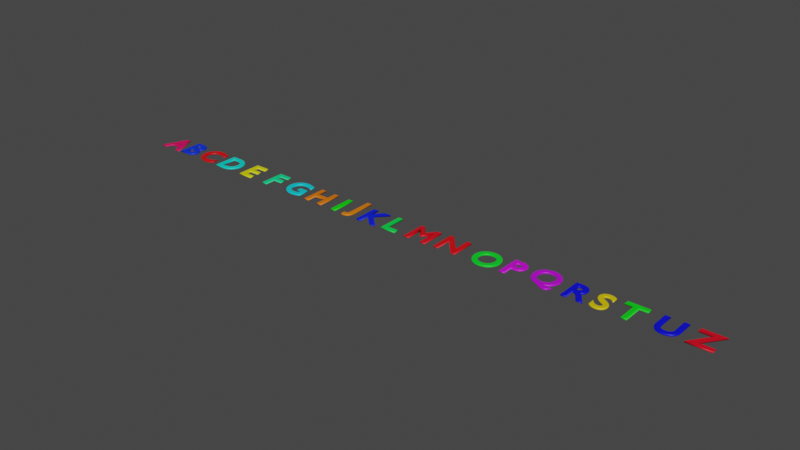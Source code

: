 # Source: PISMENKA.blend  (saved by Blender 3.3.6; exported with 4.5.12 LTS)
import bpy
from mathutils import Matrix  # noqa: F401  (used for matrix-valued properties, if any)

bpy.ops.wm.read_factory_settings(use_empty=True)
scene = bpy.context.scene
scene.name = 'Scene'

# ---- collections
col_collection = bpy.data.collections.new('Collection'); scene.collection.children.link(col_collection)

# ---- materials (node trees are filled in below, after node groups)
mat_material_014 = bpy.data.materials.new('Material.014')
mat_material_014.use_transparent_shadow = False
mat_material_015 = bpy.data.materials.new('Material.015')
mat_material_015.use_transparent_shadow = False
mat_material_016 = bpy.data.materials.new('Material.016')
mat_material_016.use_transparent_shadow = False
mat_material_017 = bpy.data.materials.new('Material.017')
mat_material_017.use_transparent_shadow = False
mat_material_018 = bpy.data.materials.new('Material.018')
mat_material_018.use_transparent_shadow = False
mat_material_019 = bpy.data.materials.new('Material.019')
mat_material_019.use_transparent_shadow = False
mat_material_020 = bpy.data.materials.new('Material.020')
mat_material_020.use_transparent_shadow = False
mat_material_021 = bpy.data.materials.new('Material.021')
mat_material_021.use_transparent_shadow = False
mat_material_022 = bpy.data.materials.new('Material.022')
mat_material_022.use_transparent_shadow = False
mat_material_013 = bpy.data.materials.new('Material.013')
mat_material_013.use_transparent_shadow = False
mat_material_012 = bpy.data.materials.new('Material.012')
mat_material_012.use_transparent_shadow = False
mat_material_011 = bpy.data.materials.new('Material.011')
mat_material_011.use_transparent_shadow = False
mat_material_010 = bpy.data.materials.new('Material.010')
mat_material_010.use_transparent_shadow = False
mat_material_009 = bpy.data.materials.new('Material.009')
mat_material_009.use_transparent_shadow = False
mat_material_008 = bpy.data.materials.new('Material.008')
mat_material_008.use_transparent_shadow = False
mat_material_007 = bpy.data.materials.new('Material.007')
mat_material_007.use_transparent_shadow = False
mat_material_006 = bpy.data.materials.new('Material.006')
mat_material_006.use_transparent_shadow = False
mat_material_005 = bpy.data.materials.new('Material.005')
mat_material_005.use_transparent_shadow = False
mat_material_004 = bpy.data.materials.new('Material.004')
mat_material_004.use_transparent_shadow = False
mat_material_003 = bpy.data.materials.new('Material.003')
mat_material_003.use_transparent_shadow = False
mat_material_002 = bpy.data.materials.new('Material.002')
mat_material_002.use_transparent_shadow = False
mat_material_001 = bpy.data.materials.new('Material.001')
mat_material_001.use_transparent_shadow = False

# ---- material node trees
mat_material_014.use_nodes = True; mat_material_014.node_tree.nodes.clear()
_N = mat_material_014.node_tree.nodes; _L = mat_material_014.node_tree.links
n0 = _N.new('ShaderNodeBsdfPrincipled'); n0.name = 'Principled BSDF'; n0.location = (10, 300)
n0.distribution = 'GGX'
n0.subsurface_method = 'RANDOM_WALK_SKIN'
n0.inputs[0].default_value = (0.8, 0.0, 0.1133, 1.0)
n0.inputs[3].default_value = 1.45
n0.inputs[27].default_value = (0.0, 0.0, 0.0, 1.0)
n0.inputs[28].default_value = 1.0
n1 = _N.new('ShaderNodeOutputMaterial'); n1.name = 'Material Output'; n1.location = (300, 300)
_L.new(n0.outputs[0], n1.inputs[0])
n1.is_active_output = True
mat_material_015.use_nodes = True; mat_material_015.node_tree.nodes.clear()
_N = mat_material_015.node_tree.nodes; _L = mat_material_015.node_tree.links
n0 = _N.new('ShaderNodeBsdfPrincipled'); n0.name = 'Principled BSDF'; n0.location = (10, 300)
n0.distribution = 'GGX'
n0.subsurface_method = 'RANDOM_WALK_SKIN'
n0.inputs[0].default_value = (0.0, 0.03084, 0.8, 1.0)
n0.inputs[3].default_value = 1.45
n0.inputs[27].default_value = (0.0, 0.0, 0.0, 1.0)
n0.inputs[28].default_value = 1.0
n1 = _N.new('ShaderNodeOutputMaterial'); n1.name = 'Material Output'; n1.location = (300, 300)
_L.new(n0.outputs[0], n1.inputs[0])
n1.is_active_output = True
mat_material_016.use_nodes = True; mat_material_016.node_tree.nodes.clear()
_N = mat_material_016.node_tree.nodes; _L = mat_material_016.node_tree.links
n0 = _N.new('ShaderNodeBsdfPrincipled'); n0.name = 'Principled BSDF'; n0.location = (10, 300)
n0.distribution = 'GGX'
n0.subsurface_method = 'RANDOM_WALK_SKIN'
n0.inputs[0].default_value = (0.8, 0.0, 0.002758, 1.0)
n0.inputs[3].default_value = 1.45
n0.inputs[27].default_value = (0.0, 0.0, 0.0, 1.0)
n0.inputs[28].default_value = 1.0
n1 = _N.new('ShaderNodeOutputMaterial'); n1.name = 'Material Output'; n1.location = (300, 300)
_L.new(n0.outputs[0], n1.inputs[0])
n1.is_active_output = True
mat_material_017.use_nodes = True; mat_material_017.node_tree.nodes.clear()
_N = mat_material_017.node_tree.nodes; _L = mat_material_017.node_tree.links
n0 = _N.new('ShaderNodeBsdfPrincipled'); n0.name = 'Principled BSDF'; n0.location = (10, 300)
n0.distribution = 'GGX'
n0.subsurface_method = 'RANDOM_WALK_SKIN'
n0.inputs[0].default_value = (0.0, 0.8, 0.6889, 1.0)
n0.inputs[3].default_value = 1.45
n0.inputs[27].default_value = (0.0, 0.0, 0.0, 1.0)
n0.inputs[28].default_value = 1.0
n1 = _N.new('ShaderNodeOutputMaterial'); n1.name = 'Material Output'; n1.location = (300, 300)
_L.new(n0.outputs[0], n1.inputs[0])
n1.is_active_output = True
mat_material_018.use_nodes = True; mat_material_018.node_tree.nodes.clear()
_N = mat_material_018.node_tree.nodes; _L = mat_material_018.node_tree.links
n0 = _N.new('ShaderNodeBsdfPrincipled'); n0.name = 'Principled BSDF'; n0.location = (10, 300)
n0.distribution = 'GGX'
n0.subsurface_method = 'RANDOM_WALK_SKIN'
n0.inputs[0].default_value = (0.8, 0.7853, 0.0, 1.0)
n0.inputs[3].default_value = 1.45
n0.inputs[27].default_value = (0.0, 0.0, 0.0, 1.0)
n0.inputs[28].default_value = 1.0
n1 = _N.new('ShaderNodeOutputMaterial'); n1.name = 'Material Output'; n1.location = (300, 300)
_L.new(n0.outputs[0], n1.inputs[0])
n1.is_active_output = True
mat_material_019.use_nodes = True; mat_material_019.node_tree.nodes.clear()
_N = mat_material_019.node_tree.nodes; _L = mat_material_019.node_tree.links
n0 = _N.new('ShaderNodeBsdfPrincipled'); n0.name = 'Principled BSDF'; n0.location = (10, 300)
n0.distribution = 'GGX'
n0.subsurface_method = 'RANDOM_WALK_SKIN'
n0.inputs[0].default_value = (0.0, 0.8, 0.255, 1.0)
n0.inputs[3].default_value = 1.45
n0.inputs[27].default_value = (0.0, 0.0, 0.0, 1.0)
n0.inputs[28].default_value = 1.0
n1 = _N.new('ShaderNodeOutputMaterial'); n1.name = 'Material Output'; n1.location = (300, 300)
_L.new(n0.outputs[0], n1.inputs[0])
n1.is_active_output = True
mat_material_020.use_nodes = True; mat_material_020.node_tree.nodes.clear()
_N = mat_material_020.node_tree.nodes; _L = mat_material_020.node_tree.links
n0 = _N.new('ShaderNodeBsdfPrincipled'); n0.name = 'Principled BSDF'; n0.location = (10, 300)
n0.distribution = 'GGX'
n0.subsurface_method = 'RANDOM_WALK_SKIN'
n0.inputs[0].default_value = (0.0, 0.6897, 0.8, 1.0)
n0.inputs[3].default_value = 1.45
n0.inputs[27].default_value = (0.0, 0.0, 0.0, 1.0)
n0.inputs[28].default_value = 1.0
n1 = _N.new('ShaderNodeOutputMaterial'); n1.name = 'Material Output'; n1.location = (300, 300)
_L.new(n0.outputs[0], n1.inputs[0])
n1.is_active_output = True
mat_material_021.use_nodes = True; mat_material_021.node_tree.nodes.clear()
_N = mat_material_021.node_tree.nodes; _L = mat_material_021.node_tree.links
n0 = _N.new('ShaderNodeBsdfPrincipled'); n0.name = 'Principled BSDF'; n0.location = (10, 300)
n0.distribution = 'GGX'
n0.subsurface_method = 'RANDOM_WALK_SKIN'
n0.inputs[0].default_value = (0.8, 0.1723, 0.0, 1.0)
n0.inputs[3].default_value = 1.45
n0.inputs[27].default_value = (0.0, 0.0, 0.0, 1.0)
n0.inputs[28].default_value = 1.0
n1 = _N.new('ShaderNodeOutputMaterial'); n1.name = 'Material Output'; n1.location = (300, 300)
_L.new(n0.outputs[0], n1.inputs[0])
n1.is_active_output = True
mat_material_022.use_nodes = True; mat_material_022.node_tree.nodes.clear()
_N = mat_material_022.node_tree.nodes; _L = mat_material_022.node_tree.links
n0 = _N.new('ShaderNodeBsdfPrincipled'); n0.name = 'Principled BSDF'; n0.location = (10, 300)
n0.distribution = 'GGX'
n0.subsurface_method = 'RANDOM_WALK_SKIN'
n0.inputs[0].default_value = (0.002383, 0.8, 0.0, 1.0)
n0.inputs[3].default_value = 1.45
n0.inputs[27].default_value = (0.0, 0.0, 0.0, 1.0)
n0.inputs[28].default_value = 1.0
n1 = _N.new('ShaderNodeOutputMaterial'); n1.name = 'Material Output'; n1.location = (300, 300)
_L.new(n0.outputs[0], n1.inputs[0])
n1.is_active_output = True
mat_material_013.use_nodes = True; mat_material_013.node_tree.nodes.clear()
_N = mat_material_013.node_tree.nodes; _L = mat_material_013.node_tree.links
n0 = _N.new('ShaderNodeBsdfPrincipled'); n0.name = 'Principled BSDF'; n0.location = (10, 300)
n0.distribution = 'GGX'
n0.subsurface_method = 'RANDOM_WALK_SKIN'
n0.inputs[0].default_value = (0.8, 0.1909, 0.0, 1.0)
n0.inputs[3].default_value = 1.45
n0.inputs[27].default_value = (0.0, 0.0, 0.0, 1.0)
n0.inputs[28].default_value = 1.0
n1 = _N.new('ShaderNodeOutputMaterial'); n1.name = 'Material Output'; n1.location = (300, 300)
_L.new(n0.outputs[0], n1.inputs[0])
n1.is_active_output = True
mat_material_012.use_nodes = True; mat_material_012.node_tree.nodes.clear()
_N = mat_material_012.node_tree.nodes; _L = mat_material_012.node_tree.links
n0 = _N.new('ShaderNodeBsdfPrincipled'); n0.name = 'Principled BSDF'; n0.location = (10, 300)
n0.distribution = 'GGX'
n0.subsurface_method = 'RANDOM_WALK_SKIN'
n0.inputs[0].default_value = (0.0, 0.01108, 0.8, 1.0)
n0.inputs[3].default_value = 1.45
n0.inputs[27].default_value = (0.0, 0.0, 0.0, 1.0)
n0.inputs[28].default_value = 1.0
n1 = _N.new('ShaderNodeOutputMaterial'); n1.name = 'Material Output'; n1.location = (300, 300)
_L.new(n0.outputs[0], n1.inputs[0])
n1.is_active_output = True
mat_material_011.use_nodes = True; mat_material_011.node_tree.nodes.clear()
_N = mat_material_011.node_tree.nodes; _L = mat_material_011.node_tree.links
n0 = _N.new('ShaderNodeBsdfPrincipled'); n0.name = 'Principled BSDF'; n0.location = (10, 300)
n0.distribution = 'GGX'
n0.subsurface_method = 'RANDOM_WALK_SKIN'
n0.inputs[0].default_value = (0.0, 0.8, 0.06831, 1.0)
n0.inputs[3].default_value = 1.45
n0.inputs[27].default_value = (0.0, 0.0, 0.0, 1.0)
n0.inputs[28].default_value = 1.0
n1 = _N.new('ShaderNodeOutputMaterial'); n1.name = 'Material Output'; n1.location = (300, 300)
_L.new(n0.outputs[0], n1.inputs[0])
n1.is_active_output = True
mat_material_010.use_nodes = True; mat_material_010.node_tree.nodes.clear()
_N = mat_material_010.node_tree.nodes; _L = mat_material_010.node_tree.links
n0 = _N.new('ShaderNodeBsdfPrincipled'); n0.name = 'Principled BSDF'; n0.location = (10, 300)
n0.distribution = 'GGX'
n0.subsurface_method = 'RANDOM_WALK_SKIN'
n0.inputs[0].default_value = (0.8, 0.0, 0.008634, 1.0)
n0.inputs[3].default_value = 1.45
n0.inputs[27].default_value = (0.0, 0.0, 0.0, 1.0)
n0.inputs[28].default_value = 1.0
n1 = _N.new('ShaderNodeOutputMaterial'); n1.name = 'Material Output'; n1.location = (300, 300)
_L.new(n0.outputs[0], n1.inputs[0])
n1.is_active_output = True
mat_material_009.use_nodes = True; mat_material_009.node_tree.nodes.clear()
_N = mat_material_009.node_tree.nodes; _L = mat_material_009.node_tree.links
n0 = _N.new('ShaderNodeBsdfPrincipled'); n0.name = 'Principled BSDF'; n0.location = (10, 300)
n0.distribution = 'GGX'
n0.subsurface_method = 'RANDOM_WALK_SKIN'
n0.inputs[0].default_value = (0.8, 0.0, 0.005358, 1.0)
n0.inputs[3].default_value = 1.45
n0.inputs[27].default_value = (0.0, 0.0, 0.0, 1.0)
n0.inputs[28].default_value = 1.0
n1 = _N.new('ShaderNodeOutputMaterial'); n1.name = 'Material Output'; n1.location = (300, 300)
_L.new(n0.outputs[0], n1.inputs[0])
n1.is_active_output = True
mat_material_008.use_nodes = True; mat_material_008.node_tree.nodes.clear()
_N = mat_material_008.node_tree.nodes; _L = mat_material_008.node_tree.links
n0 = _N.new('ShaderNodeBsdfPrincipled'); n0.name = 'Principled BSDF'; n0.location = (10, 300)
n0.distribution = 'GGX'
n0.subsurface_method = 'RANDOM_WALK_SKIN'
n0.inputs[0].default_value = (0.0, 0.8, 0.0217, 1.0)
n0.inputs[3].default_value = 1.45
n0.inputs[27].default_value = (0.0, 0.0, 0.0, 1.0)
n0.inputs[28].default_value = 1.0
n1 = _N.new('ShaderNodeOutputMaterial'); n1.name = 'Material Output'; n1.location = (300, 300)
_L.new(n0.outputs[0], n1.inputs[0])
n1.is_active_output = True
mat_material_007.use_nodes = True; mat_material_007.node_tree.nodes.clear()
_N = mat_material_007.node_tree.nodes; _L = mat_material_007.node_tree.links
n0 = _N.new('ShaderNodeBsdfPrincipled'); n0.name = 'Principled BSDF'; n0.location = (10, 300)
n0.distribution = 'GGX'
n0.subsurface_method = 'RANDOM_WALK_SKIN'
n0.inputs[0].default_value = (0.6826, 0.0, 0.8, 1.0)
n0.inputs[3].default_value = 1.45
n0.inputs[27].default_value = (0.0, 0.0, 0.0, 1.0)
n0.inputs[28].default_value = 1.0
n1 = _N.new('ShaderNodeOutputMaterial'); n1.name = 'Material Output'; n1.location = (300, 300)
_L.new(n0.outputs[0], n1.inputs[0])
n1.is_active_output = True
mat_material_006.use_nodes = True; mat_material_006.node_tree.nodes.clear()
_N = mat_material_006.node_tree.nodes; _L = mat_material_006.node_tree.links
n0 = _N.new('ShaderNodeBsdfPrincipled'); n0.name = 'Principled BSDF'; n0.location = (10, 300)
n0.distribution = 'GGX'
n0.subsurface_method = 'RANDOM_WALK_SKIN'
n0.inputs[0].default_value = (0.5578, 0.0, 0.8, 1.0)
n0.inputs[3].default_value = 1.45
n0.inputs[27].default_value = (0.0, 0.0, 0.0, 1.0)
n0.inputs[28].default_value = 1.0
n1 = _N.new('ShaderNodeOutputMaterial'); n1.name = 'Material Output'; n1.location = (300, 300)
_L.new(n0.outputs[0], n1.inputs[0])
n1.is_active_output = True
mat_material_005.use_nodes = True; mat_material_005.node_tree.nodes.clear()
_N = mat_material_005.node_tree.nodes; _L = mat_material_005.node_tree.links
n0 = _N.new('ShaderNodeBsdfPrincipled'); n0.name = 'Principled BSDF'; n0.location = (10, 300)
n0.distribution = 'GGX'
n0.subsurface_method = 'RANDOM_WALK_SKIN'
n0.inputs[0].default_value = (0.0, 0.0009708, 0.8, 1.0)
n0.inputs[3].default_value = 1.45
n0.inputs[27].default_value = (0.0, 0.0, 0.0, 1.0)
n0.inputs[28].default_value = 1.0
n1 = _N.new('ShaderNodeOutputMaterial'); n1.name = 'Material Output'; n1.location = (300, 300)
_L.new(n0.outputs[0], n1.inputs[0])
n1.is_active_output = True
mat_material_004.use_nodes = True; mat_material_004.node_tree.nodes.clear()
_N = mat_material_004.node_tree.nodes; _L = mat_material_004.node_tree.links
n0 = _N.new('ShaderNodeBsdfPrincipled'); n0.name = 'Principled BSDF'; n0.location = (10, 300)
n0.distribution = 'GGX'
n0.subsurface_method = 'RANDOM_WALK_SKIN'
n0.inputs[0].default_value = (0.8, 0.5973, 0.0, 1.0)
n0.inputs[3].default_value = 1.45
n0.inputs[27].default_value = (0.0, 0.0, 0.0, 1.0)
n0.inputs[28].default_value = 1.0
n1 = _N.new('ShaderNodeOutputMaterial'); n1.name = 'Material Output'; n1.location = (300, 300)
_L.new(n0.outputs[0], n1.inputs[0])
n1.is_active_output = True
mat_material_003.use_nodes = True; mat_material_003.node_tree.nodes.clear()
_N = mat_material_003.node_tree.nodes; _L = mat_material_003.node_tree.links
n0 = _N.new('ShaderNodeBsdfPrincipled'); n0.name = 'Principled BSDF'; n0.location = (10, 300)
n0.distribution = 'GGX'
n0.subsurface_method = 'RANDOM_WALK_SKIN'
n0.inputs[0].default_value = (0.0, 0.8, 0.007254, 1.0)
n0.inputs[3].default_value = 1.45
n0.inputs[27].default_value = (0.0, 0.0, 0.0, 1.0)
n0.inputs[28].default_value = 1.0
n1 = _N.new('ShaderNodeOutputMaterial'); n1.name = 'Material Output'; n1.location = (300, 300)
_L.new(n0.outputs[0], n1.inputs[0])
n1.is_active_output = True
mat_material_002.use_nodes = True; mat_material_002.node_tree.nodes.clear()
_N = mat_material_002.node_tree.nodes; _L = mat_material_002.node_tree.links
n0 = _N.new('ShaderNodeBsdfPrincipled'); n0.name = 'Principled BSDF'; n0.location = (10, 300)
n0.distribution = 'GGX'
n0.subsurface_method = 'RANDOM_WALK_SKIN'
n0.inputs[0].default_value = (0.0, 0.0009574, 0.8, 1.0)
n0.inputs[3].default_value = 1.45
n0.inputs[27].default_value = (0.0, 0.0, 0.0, 1.0)
n0.inputs[28].default_value = 1.0
n1 = _N.new('ShaderNodeOutputMaterial'); n1.name = 'Material Output'; n1.location = (300, 300)
_L.new(n0.outputs[0], n1.inputs[0])
n1.is_active_output = True
mat_material_001.use_nodes = True; mat_material_001.node_tree.nodes.clear()
_N = mat_material_001.node_tree.nodes; _L = mat_material_001.node_tree.links
n0 = _N.new('ShaderNodeBsdfPrincipled'); n0.name = 'Principled BSDF'; n0.location = (10, 300)
n0.distribution = 'GGX'
n0.subsurface_method = 'RANDOM_WALK_SKIN'
n0.inputs[0].default_value = (0.8, 0.0, 0.01426, 1.0)
n0.inputs[3].default_value = 1.45
n0.inputs[27].default_value = (0.0, 0.0, 0.0, 1.0)
n0.inputs[28].default_value = 1.0
n1 = _N.new('ShaderNodeOutputMaterial'); n1.name = 'Material Output'; n1.location = (300, 300)
_L.new(n0.outputs[0], n1.inputs[0])
n1.is_active_output = True

# ---- world
world_world = bpy.data.worlds.new('World'); scene.world = world_world
world_world.use_nodes = True; world_world.node_tree.nodes.clear()
_N = world_world.node_tree.nodes; _L = world_world.node_tree.links
n0 = _N.new('ShaderNodeOutputWorld'); n0.name = 'World Output'; n0.location = (300, 300)
n1 = _N.new('ShaderNodeBackground'); n1.name = 'Background'; n1.location = (10, 300)
n1.inputs[0].default_value = (0.05088, 0.05088, 0.05088, 1.0)
_L.new(n1.outputs[0], n0.inputs[0])
n0.is_active_output = True
world_world.color = (0.05088, 0.05088, 0.05088)
world_world.use_sun_shadow = False
world_world.sun_shadow_jitter_overblur = 0.0

# ---- curves / text
txt_text = bpy.data.curves.new('Text', 'FONT')
txt_text.dimensions = '2D'
txt_text.body = 'A'
txt_text.materials.append(mat_material_014)
txt_text.bevel_depth = 0.03
txt_text_001 = bpy.data.curves.new('Text.001', 'FONT')
txt_text_001.dimensions = '2D'
txt_text_001.body = 'B'
txt_text_001.materials.append(mat_material_015)
txt_text_001.bevel_depth = 0.03
txt_text_002 = bpy.data.curves.new('Text.002', 'FONT')
txt_text_002.dimensions = '2D'
txt_text_002.body = 'C'
txt_text_002.materials.append(mat_material_016)
txt_text_002.bevel_depth = 0.03
txt_text_003 = bpy.data.curves.new('Text.003', 'FONT')
txt_text_003.dimensions = '2D'
txt_text_003.body = 'D'
txt_text_003.materials.append(mat_material_017)
txt_text_003.bevel_depth = 0.03
txt_text_004 = bpy.data.curves.new('Text.004', 'FONT')
txt_text_004.dimensions = '2D'
txt_text_004.body = 'E'
txt_text_004.materials.append(mat_material_018)
txt_text_004.bevel_depth = 0.03
txt_text_005 = bpy.data.curves.new('Text.005', 'FONT')
txt_text_005.dimensions = '2D'
txt_text_005.body = 'F'
txt_text_005.materials.append(mat_material_019)
txt_text_005.bevel_depth = 0.03
txt_text_006 = bpy.data.curves.new('Text.006', 'FONT')
txt_text_006.dimensions = '2D'
txt_text_006.body = 'G'
txt_text_006.materials.append(mat_material_020)
txt_text_006.bevel_depth = 0.03
txt_text_007 = bpy.data.curves.new('Text.007', 'FONT')
txt_text_007.dimensions = '2D'
txt_text_007.body = 'H'
txt_text_007.materials.append(mat_material_021)
txt_text_007.bevel_depth = 0.03
txt_text_008 = bpy.data.curves.new('Text.008', 'FONT')
txt_text_008.dimensions = '2D'
txt_text_008.body = 'I'
txt_text_008.materials.append(mat_material_022)
txt_text_008.bevel_depth = 0.03
txt_text_009 = bpy.data.curves.new('Text.009', 'FONT')
txt_text_009.dimensions = '2D'
txt_text_009.body = 'J'
txt_text_009.materials.append(mat_material_013)
txt_text_009.bevel_depth = 0.03
txt_text_010 = bpy.data.curves.new('Text.010', 'FONT')
txt_text_010.dimensions = '2D'
txt_text_010.body = 'K'
txt_text_010.materials.append(mat_material_012)
txt_text_010.bevel_depth = 0.03
txt_text_011 = bpy.data.curves.new('Text.011', 'FONT')
txt_text_011.dimensions = '2D'
txt_text_011.body = 'L'
txt_text_011.materials.append(mat_material_011)
txt_text_011.bevel_depth = 0.03
txt_text_012 = bpy.data.curves.new('Text.012', 'FONT')
txt_text_012.dimensions = '2D'
txt_text_012.body = 'M'
txt_text_012.materials.append(mat_material_010)
txt_text_012.bevel_depth = 0.03
txt_text_013 = bpy.data.curves.new('Text.013', 'FONT')
txt_text_013.dimensions = '2D'
txt_text_013.body = 'N'
txt_text_013.materials.append(mat_material_009)
txt_text_013.bevel_depth = 0.03
txt_text_014 = bpy.data.curves.new('Text.014', 'FONT')
txt_text_014.dimensions = '2D'
txt_text_014.body = 'O'
txt_text_014.materials.append(mat_material_008)
txt_text_014.bevel_depth = 0.03
txt_text_015 = bpy.data.curves.new('Text.015', 'FONT')
txt_text_015.dimensions = '2D'
txt_text_015.body = 'P'
txt_text_015.materials.append(mat_material_007)
txt_text_015.bevel_depth = 0.03
txt_text_016 = bpy.data.curves.new('Text.016', 'FONT')
txt_text_016.dimensions = '2D'
txt_text_016.body = 'Q'
txt_text_016.materials.append(mat_material_006)
txt_text_016.bevel_depth = 0.03
txt_text_017 = bpy.data.curves.new('Text.017', 'FONT')
txt_text_017.dimensions = '2D'
txt_text_017.body = 'R'
txt_text_017.materials.append(mat_material_005)
txt_text_017.bevel_depth = 0.03
txt_text_018 = bpy.data.curves.new('Text.018', 'FONT')
txt_text_018.dimensions = '2D'
txt_text_018.body = 'S'
txt_text_018.materials.append(mat_material_004)
txt_text_018.bevel_depth = 0.03
txt_text_019 = bpy.data.curves.new('Text.019', 'FONT')
txt_text_019.dimensions = '2D'
txt_text_019.body = 'T'
txt_text_019.materials.append(mat_material_003)
txt_text_019.bevel_depth = 0.03
txt_text_020 = bpy.data.curves.new('Text.020', 'FONT')
txt_text_020.dimensions = '2D'
txt_text_020.body = 'U'
txt_text_020.materials.append(mat_material_002)
txt_text_020.bevel_depth = 0.03
txt_text_025 = bpy.data.curves.new('Text.025', 'FONT')
txt_text_025.dimensions = '2D'
txt_text_025.body = 'Z'
txt_text_025.materials.append(mat_material_001)
txt_text_025.bevel_depth = 0.03

# ---- objects
ob_a = bpy.data.objects.new('a', txt_text)
ob_b = bpy.data.objects.new('b', txt_text_001)
ob_c = bpy.data.objects.new('c', txt_text_002)
ob_d = bpy.data.objects.new('D', txt_text_003)
ob_e = bpy.data.objects.new('E', txt_text_004)
ob_f = bpy.data.objects.new('F', txt_text_005)
ob_g = bpy.data.objects.new('G', txt_text_006)
ob_h = bpy.data.objects.new('H', txt_text_007)
ob_i = bpy.data.objects.new('I', txt_text_008)
ob_j = bpy.data.objects.new('J', txt_text_009)
ob_k = bpy.data.objects.new('K', txt_text_010)
ob_l = bpy.data.objects.new('L', txt_text_011)
ob_m = bpy.data.objects.new('M', txt_text_012)
ob_n = bpy.data.objects.new('N', txt_text_013)
ob_o = bpy.data.objects.new('O', txt_text_014)
ob_p = bpy.data.objects.new('P', txt_text_015)
ob_q = bpy.data.objects.new('Q', txt_text_016)
ob_r = bpy.data.objects.new('R', txt_text_017)
ob_s = bpy.data.objects.new('S', txt_text_018)
ob_t = bpy.data.objects.new('T', txt_text_019)
ob_u = bpy.data.objects.new('U', txt_text_020)
ob_z = bpy.data.objects.new('Z', txt_text_025)

# ---- transforms, parenting, visibility, modifiers, constraints
ob_a.location = (0.0, 0.0, 0.0)
ob_b.location = (0.7695, 0.005327, 0.02368)
ob_c.location = (1.464, 0.02625, 0.0)
ob_d.location = (2.336, 0.02268, 0.0)
ob_e.location = (3.334, 0.04536, 0.0)
ob_f.location = (4.3, 0.04786, 0.0)
ob_g.location = (5.071, 0.0592, 0.0)
ob_h.location = (5.979, 0.04786, 0.0)
ob_i.location = (6.995, 0.04559, 0.0)
ob_j.location = (7.532, 0.2293, 0.0)
ob_k.location = (7.941, 0.03879, 0.0)
ob_l.location = (8.784, 0.07961, 0.0)
ob_m.location = (9.563, 0.09594, 0.0)
ob_n.location = (10.51, 0.1449, 0.0)
ob_o.location = (11.62, 0.09594, 0.0)
ob_p.location = (12.57, 0.1613, 0.0)
ob_q.location = (13.3, 0.2593, 0.0)
ob_r.location = (14.35, 0.1613, 0.0)
ob_s.location = (15.12, 0.1613, 0.0)
ob_t.location = (15.8, 0.1776, 0.0)
ob_u.location = (16.73, 0.1776, 0.0)
ob_z.location = (17.65, 0.1933, 0.0)

# ---- collection membership
col_collection.objects.link(ob_a)
col_collection.objects.link(ob_b)
col_collection.objects.link(ob_c)
col_collection.objects.link(ob_d)
col_collection.objects.link(ob_e)
col_collection.objects.link(ob_f)
col_collection.objects.link(ob_g)
col_collection.objects.link(ob_h)
col_collection.objects.link(ob_i)
col_collection.objects.link(ob_j)
col_collection.objects.link(ob_k)
col_collection.objects.link(ob_l)
col_collection.objects.link(ob_m)
col_collection.objects.link(ob_n)
col_collection.objects.link(ob_o)
col_collection.objects.link(ob_p)
col_collection.objects.link(ob_q)
col_collection.objects.link(ob_r)
col_collection.objects.link(ob_s)
col_collection.objects.link(ob_t)
col_collection.objects.link(ob_u)
col_collection.objects.link(ob_z)

# ---- scene / render settings (as saved in the file)
scene.frame_start = 1; scene.frame_end = 250; scene.frame_set(1)
scene.render.engine = 'BLENDER_EEVEE_NEXT'
scene.cycles.sampling_pattern = 'TABULATED_SOBOL'
scene.cycles.use_light_tree = False
scene.view_settings.view_transform = 'Filmic'
bpy.context.view_layer.update()

# ---- added for rendering (the .blend has no active camera and no usable light): camera, sun
cam_auto = bpy.data.cameras.new('AutoCamera')
cam_auto.lens = 50.0
cam_auto.sensor_width = 36.0
cam_auto.clip_end = 1000.0
ob_auto_camera = bpy.data.objects.new('AutoCamera', cam_auto)
scene.collection.objects.link(ob_auto_camera)
ob_auto_camera.location = (26.0772, -19.8493, 13.5613)
ob_auto_camera.rotation_euler = (1.09748, -7.21219e-08, 0.694738)
scene.camera = ob_auto_camera
light_auto_sun = bpy.data.lights.new('AutoSun', 'SUN')
light_auto_sun.energy = 3.0
light_auto_sun.angle = 0.0523599
ob_auto_sun = bpy.data.objects.new('AutoSun', light_auto_sun)
scene.collection.objects.link(ob_auto_sun)
ob_auto_sun.rotation_euler = (0.872665, 0.174533, 0.523599)
bpy.context.view_layer.update()
